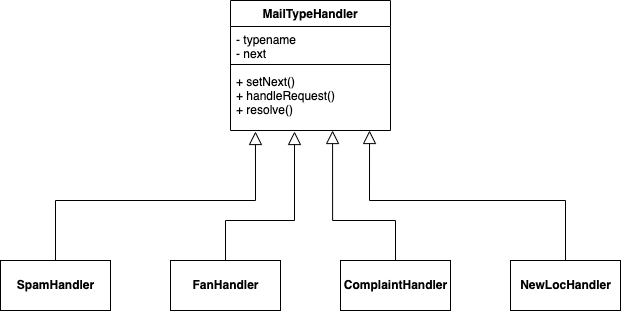

The diagram above was exported from draw.io. Its source (the exported page's mxGraphModel, read from the mxfile embedded in the PNG):
<mxGraphModel dx="2066" dy="1129" grid="1" gridSize="10" guides="1" tooltips="1" connect="1" arrows="1" fold="1" page="1" pageScale="1" pageWidth="827" pageHeight="1169" math="0" shadow="0">
  <root>
    <mxCell id="0" />
    <mxCell id="1" parent="0" />
    <mxCell id="wUSUZ-kdvLhz_oa9AP2y-1" value="MailTypeHandler" style="swimlane;fontStyle=1;align=center;verticalAlign=top;childLayout=stackLayout;horizontal=1;startSize=26;horizontalStack=0;resizeParent=1;resizeParentMax=0;resizeLast=0;collapsible=1;marginBottom=0;" vertex="1" parent="1">
      <mxGeometry x="320" y="100" width="160" height="130" as="geometry" />
    </mxCell>
    <mxCell id="wUSUZ-kdvLhz_oa9AP2y-2" value="- typename&#10;- next" style="text;strokeColor=none;fillColor=none;align=left;verticalAlign=top;spacingLeft=4;spacingRight=4;overflow=hidden;rotatable=0;points=[[0,0.5],[1,0.5]];portConstraint=eastwest;" vertex="1" parent="wUSUZ-kdvLhz_oa9AP2y-1">
      <mxGeometry y="26" width="160" height="34" as="geometry" />
    </mxCell>
    <mxCell id="wUSUZ-kdvLhz_oa9AP2y-3" value="" style="line;strokeWidth=1;fillColor=none;align=left;verticalAlign=middle;spacingTop=-1;spacingLeft=3;spacingRight=3;rotatable=0;labelPosition=right;points=[];portConstraint=eastwest;" vertex="1" parent="wUSUZ-kdvLhz_oa9AP2y-1">
      <mxGeometry y="60" width="160" height="8" as="geometry" />
    </mxCell>
    <mxCell id="wUSUZ-kdvLhz_oa9AP2y-4" value="+ setNext()&#10;+ handleRequest()&#10;+ resolve()" style="text;strokeColor=none;fillColor=none;align=left;verticalAlign=top;spacingLeft=4;spacingRight=4;overflow=hidden;rotatable=0;points=[[0,0.5],[1,0.5]];portConstraint=eastwest;" vertex="1" parent="wUSUZ-kdvLhz_oa9AP2y-1">
      <mxGeometry y="68" width="160" height="62" as="geometry" />
    </mxCell>
    <mxCell id="wUSUZ-kdvLhz_oa9AP2y-9" style="edgeStyle=orthogonalEdgeStyle;rounded=0;orthogonalLoop=1;jettySize=auto;html=1;entryX=0.156;entryY=1.016;entryDx=0;entryDy=0;entryPerimeter=0;endSize=11;endArrow=block;endFill=0;" edge="1" parent="1" source="wUSUZ-kdvLhz_oa9AP2y-5" target="wUSUZ-kdvLhz_oa9AP2y-4">
      <mxGeometry relative="1" as="geometry" />
    </mxCell>
    <mxCell id="wUSUZ-kdvLhz_oa9AP2y-5" value="&lt;b&gt;SpamHandler&lt;/b&gt;" style="html=1;" vertex="1" parent="1">
      <mxGeometry x="90" y="360" width="110" height="50" as="geometry" />
    </mxCell>
    <mxCell id="wUSUZ-kdvLhz_oa9AP2y-11" style="edgeStyle=orthogonalEdgeStyle;rounded=0;orthogonalLoop=1;jettySize=auto;html=1;entryX=0.638;entryY=1;entryDx=0;entryDy=0;entryPerimeter=0;endArrow=block;endFill=0;endSize=11;" edge="1" parent="1" source="wUSUZ-kdvLhz_oa9AP2y-6" target="wUSUZ-kdvLhz_oa9AP2y-4">
      <mxGeometry relative="1" as="geometry">
        <Array as="points">
          <mxPoint x="485" y="320" />
          <mxPoint x="422" y="320" />
        </Array>
      </mxGeometry>
    </mxCell>
    <mxCell id="wUSUZ-kdvLhz_oa9AP2y-6" value="&lt;b&gt;ComplaintHandler&lt;/b&gt;" style="html=1;" vertex="1" parent="1">
      <mxGeometry x="430" y="360" width="110" height="50" as="geometry" />
    </mxCell>
    <mxCell id="wUSUZ-kdvLhz_oa9AP2y-12" style="edgeStyle=orthogonalEdgeStyle;rounded=0;orthogonalLoop=1;jettySize=auto;html=1;entryX=0.869;entryY=1;entryDx=0;entryDy=0;entryPerimeter=0;endArrow=block;endFill=0;endSize=11;" edge="1" parent="1" source="wUSUZ-kdvLhz_oa9AP2y-7" target="wUSUZ-kdvLhz_oa9AP2y-4">
      <mxGeometry relative="1" as="geometry" />
    </mxCell>
    <mxCell id="wUSUZ-kdvLhz_oa9AP2y-7" value="&lt;b&gt;NewLocHandler&lt;/b&gt;" style="html=1;" vertex="1" parent="1">
      <mxGeometry x="600" y="360" width="110" height="50" as="geometry" />
    </mxCell>
    <mxCell id="wUSUZ-kdvLhz_oa9AP2y-10" style="edgeStyle=orthogonalEdgeStyle;rounded=0;orthogonalLoop=1;jettySize=auto;html=1;entryX=0.4;entryY=1.016;entryDx=0;entryDy=0;entryPerimeter=0;endArrow=block;endFill=0;endSize=11;" edge="1" parent="1" source="wUSUZ-kdvLhz_oa9AP2y-8" target="wUSUZ-kdvLhz_oa9AP2y-4">
      <mxGeometry relative="1" as="geometry">
        <Array as="points">
          <mxPoint x="315" y="320" />
          <mxPoint x="384" y="320" />
        </Array>
      </mxGeometry>
    </mxCell>
    <mxCell id="wUSUZ-kdvLhz_oa9AP2y-8" value="&lt;b&gt;FanHandler&lt;/b&gt;" style="html=1;" vertex="1" parent="1">
      <mxGeometry x="260" y="360" width="110" height="50" as="geometry" />
    </mxCell>
  </root>
</mxGraphModel>